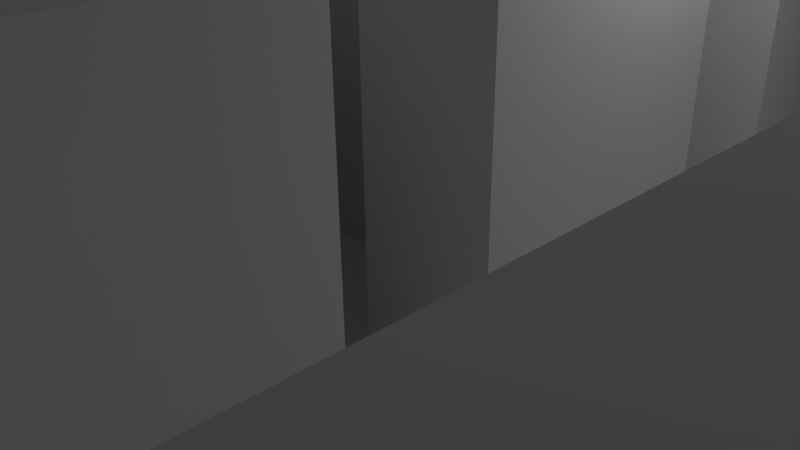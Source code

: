 # Source: mesh.blend  (saved by Blender 2.76.0; exported with 4.5.12 LTS)
import bpy
from mathutils import Matrix  # noqa: F401  (used for matrix-valued properties, if any)

bpy.ops.wm.read_factory_settings(use_empty=True)
scene = bpy.context.scene
scene.name = 'Scene'

# ---- collections
col_collection_1 = bpy.data.collections.new('Collection 1'); scene.collection.children.link(col_collection_1)

# ---- materials (node trees are filled in below, after node groups)
mat_ground = bpy.data.materials.new('ground')
mat_ground.alpha_threshold = 0.0
mat_ground.use_transparent_shadow = False
mat_ground.roughness = 0.5
mat_rooftop = bpy.data.materials.new('rooftop')
mat_rooftop.alpha_threshold = 0.0
mat_rooftop.use_transparent_shadow = False
mat_rooftop.roughness = 0.5
mat_wallhedge = bpy.data.materials.new('wallhedge')
mat_wallhedge.alpha_threshold = 0.0
mat_wallhedge.use_transparent_shadow = False
mat_wallhedge.roughness = 0.5

# ---- material node trees

# ---- world
world_world = bpy.data.worlds.new('World'); scene.world = world_world
world_world.color = (0.05088, 0.05088, 0.05088)
world_world.use_sun_shadow = False
world_world.sun_shadow_jitter_overblur = 0.0
world_world.cycles.sampling_method = 'MANUAL'
world_world.cycles.sample_map_resolution = 256

# ---- cameras
cam_camera = bpy.data.cameras.new('Camera')
cam_camera.clip_end = 100.0
cam_camera.lens = 35.0
cam_camera.sensor_width = 32.0
cam_camera.sensor_height = 18.0
cam_camera.ortho_scale = 7.314
cam_camera.dof.focus_distance = 0.0
cam_camera.dof.aperture_fstop = 128.0

# ---- lights
light_lamp = bpy.data.lights.new('Lamp', 'POINT')
light_lamp.transmission_factor = 0.0
light_lamp.cutoff_distance = 30.0
light_lamp.energy = 100.0
light_lamp.shadow_buffer_clip_start = 1.001
light_lamp.shadow_soft_size = 0.1
light_lamp.shadow_maximum_resolution = 0.006
light_lamp.use_absolute_resolution = True
light_lamp.cycles.use_multiple_importance_sampling = False

# ---- meshes
me_plane_003 = bpy.data.meshes.new('Plane.003')
me_plane_003.from_pydata([(0.0, -1.0, 0.0), (0.2, -1.0, 0.0), (-0.6, 1.0, 0.0), (-0.8, 1.0, 0.0), (-0.8, -0.8, 0.0), (-0.8, -0.6, 0.0), (-0.8, -0.4, 0.0), (-0.8, -0.2, 0.0), (-0.8, 0.0, 0.0), (-0.8, 0.2, 0.0), (-0.8, 0.4, 0.0), (-0.8, 0.6, 0.0), (-0.8, 0.8, 0.0), (-0.6, -0.8, 0.0), (-0.6, -0.6, 0.0), (-0.6, -0.4, 0.0), (-0.6, -0.2, 0.0), (-0.6, 0.0, 0.0), (-0.6, 0.2, 0.0), (-0.6, 0.4, 0.0), (-0.6, 0.6, 0.0), (-0.6, 0.8, 0.0), (-0.4, -0.8, 0.0), (-0.4, -0.6, 0.0), (-0.4, -0.4, 0.0), (-0.4, -0.2, 0.0), (-0.4, 0.0, 0.0), (-0.4, 0.2, 0.0), (-0.4, 0.4, 0.0), (-0.4, 0.6, 0.0), (-0.4, 0.8, 0.0), (-0.2, -0.8, 0.0), (-0.2, -0.6, 0.0), (-0.2, -0.4, 0.0), (-0.2, -0.2, 0.0), (-0.2, 0.0, 0.0), (-0.2, 0.2, 0.0), (-0.2, 0.4, 0.0), (-0.2, 0.6, 0.0), (-0.2, 0.8, 0.0), (0.0, -0.8, 0.0), (0.0, -0.6, 0.0), (0.0, -0.4, 0.0), (0.0, -0.2, 0.0), (0.0, 0.0, 0.0), (0.0, 0.2, 0.0), (0.0, 0.4, 0.0), (0.0, 0.6, 0.0), (0.0, 0.8, 0.0), (0.2, -0.8, 0.0), (0.2, -0.6, 0.0), (0.2, -0.4, 0.0), (0.2, -0.2, 0.0), (0.2, 0.0, 0.0), (0.2, 0.2, 0.0), (0.2, 0.4, 0.0), (0.2, 0.6, 0.0), (0.2, 0.8, 0.0), (0.4, -0.8, 0.0), (0.4, -0.6, 0.0), (0.4, -0.4, 0.0), (0.4, -0.2, 0.0), (0.4, 0.0, 0.0), (0.4, 0.2, 0.0), (0.4, 0.4, 0.0), (0.4, 0.6, 0.0), (0.4, 0.8, 0.0), (0.6, -0.8, 0.0), (0.6, -0.6, 0.0), (0.6, -0.4, 0.0), (0.6, -0.2, 0.0), (0.6, 0.0, 0.0), (0.6, 0.2, 0.0), (0.6, 0.4, 0.0), (0.6, 0.6, 0.0), (0.6, 0.8, 0.0), (0.8, -0.8, 0.0), (0.8, -0.6, 0.0), (0.8, -0.4, 0.0), (0.8, -0.2, 0.0), (0.8, 0.0, 0.0), (0.8, 0.2, 0.0), (0.8, 0.4, 0.0), (0.8, 0.6, 0.0), (0.8, 0.8, 0.0)], [], [(12, 21, 2, 3), (4, 13, 14, 5), (5, 14, 15, 6), (6, 15, 16, 7), (7, 16, 17, 8), (8, 17, 18, 9), (9, 18, 19, 10), (11, 20, 21, 12), (18, 27, 28, 19), (20, 29, 30, 21), (22, 31, 32, 23), (23, 32, 33, 24), (24, 33, 34, 25), (25, 34, 35, 26), (27, 36, 37, 28), (28, 37, 38, 29), (29, 38, 39, 30), (31, 40, 41, 32), (34, 43, 44, 35), (36, 45, 46, 37), (38, 47, 48, 39), (0, 1, 49, 40), (40, 49, 50, 41), (42, 51, 52, 43), (43, 52, 53, 44), (45, 54, 55, 46), (46, 55, 56, 47), (47, 56, 57, 48), (51, 60, 61, 52), (54, 63, 64, 55), (58, 67, 68, 59), (59, 68, 69, 60), (60, 69, 70, 61), (61, 70, 71, 62), (62, 71, 72, 63), (63, 72, 73, 64), (64, 73, 74, 65), (65, 74, 75, 66), (67, 76, 77, 68), (68, 77, 78, 69), (69, 78, 79, 70), (70, 79, 80, 71), (71, 80, 81, 72), (72, 81, 82, 73), (74, 83, 84, 75)])
_uv = me_plane_003.uv_layers.new(name='UVMap')
_uv.uv.foreach_set('vector', [1.28, 1.18, 1.28, 0.9853, 1.475, 0.9853, 1.475, 1.18, -0.2803, 1.18, -0.2803, 0.9853, -0.08525, 0.9853, -0.08525, 1.18, -0.08525, 1.18, -0.08525, 0.9853, 0.1098, 0.9853, 0.1098, 1.18, 0.1098, 1.18, 0.1098, 0.9853, 0.3049, 0.9853, 0.3049, 1.18, 0.3049, 1.18, 0.3049, 0.9853, 0.5, 0.9853, 0.5, 1.18, 0.5, 1.18, 0.5, 0.9853, 0.6951, 0.9853, 0.6951, 1.18, 0.6951, 1.18, 0.6951, 0.9853, 0.8902, 0.9853, 0.8902, 1.18, 1.085, 1.18, 1.085, 0.9853, 1.28, 0.9853, 1.28, 1.18, 0.6951, 0.9853, 0.6951, 0.7902, 0.8902, 0.7902, 0.8902, 0.9853, 1.085, 0.9853, 1.085, 0.7902, 1.28, 0.7902, 1.28, 0.9853, -0.2803, 0.7902, -0.2803, 0.5951, -0.08525, 0.5951, -0.08525, 0.7902, -0.08525, 0.7902, -0.08525, 0.5951, 0.1098, 0.5951, 0.1098, 0.7902, 0.1098, 0.7902, 0.1098, 0.5951, 0.3049, 0.5951, 0.3049, 0.7902, 0.3049, 0.7902, 0.3049, 0.5951, 0.5, 0.5951, 0.5, 0.7902, 0.6951, 0.7902, 0.6951, 0.5951, 0.8902, 0.5951, 0.8902, 0.7902, 0.8902, 0.7902, 0.8902, 0.5951, 1.085, 0.5951, 1.085, 0.7902, 1.085, 0.7902, 1.085, 0.5951, 1.28, 0.5951, 1.28, 0.7902, -0.2803, 0.5951, -0.2803, 0.4, -0.08525, 0.4, -0.08525, 0.5951, 0.3049, 0.5951, 0.3049, 0.4, 0.5, 0.4, 0.5, 0.5951, 0.6951, 0.5951, 0.6951, 0.4, 0.8902, 0.4, 0.8902, 0.5951, 1.085, 0.5951, 1.085, 0.4, 1.28, 0.4, 1.28, 0.5951, -0.4754, 0.4, -0.4754, 0.2049, -0.2803, 0.2049, -0.2803, 0.4, -0.2803, 0.4, -0.2803, 0.2049, -0.08525, 0.2049, -0.08525, 0.4, 0.1098, 0.4, 0.1098, 0.2049, 0.3049, 0.2049, 0.3049, 0.4, 0.3049, 0.4, 0.3049, 0.2049, 0.5, 0.2049, 0.5, 0.4, 0.6951, 0.4, 0.6951, 0.2049, 0.8902, 0.2049, 0.8902, 0.4, 0.8902, 0.4, 0.8902, 0.2049, 1.085, 0.2049, 1.085, 0.4, 1.085, 0.4, 1.085, 0.2049, 1.28, 0.2049, 1.28, 0.4, 0.1098, 0.2049, 0.1098, 0.009854, 0.3049, 0.009854, 0.3049, 0.2049, 0.6951, 0.2049, 0.6951, 0.009854, 0.8902, 0.009854, 0.8902, 0.2049, -0.2803, 0.009854, -0.2803, -0.1852, -0.08525, -0.1852, -0.08525, 0.009854, -0.08525, 0.009854, -0.08525, -0.1852, 0.1098, -0.1852, 0.1098, 0.009854, 0.1098, 0.009854, 0.1098, -0.1852, 0.3049, -0.1852, 0.3049, 0.009854, 0.3049, 0.009854, 0.3049, -0.1852, 0.5, -0.1852, 0.5, 0.009854, 0.5, 0.009854, 0.5, -0.1852, 0.6951, -0.1852, 0.6951, 0.009854, 0.6951, 0.009854, 0.6951, -0.1852, 0.8902, -0.1852, 0.8902, 0.009854, 0.8902, 0.009854, 0.8902, -0.1852, 1.085, -0.1852, 1.085, 0.009854, 1.085, 0.009854, 1.085, -0.1852, 1.28, -0.1852, 1.28, 0.009854, -0.2803, -0.1852, -0.2803, -0.3803, -0.08525, -0.3803, -0.08525, -0.1852, -0.08525, -0.1852, -0.08525, -0.3803, 0.1098, -0.3803, 0.1098, -0.1852, 0.1098, -0.1852, 0.1098, -0.3803, 0.3049, -0.3803, 0.3049, -0.1852, 0.3049, -0.1852, 0.3049, -0.3803, 0.5, -0.3803, 0.5, -0.1852, 0.5, -0.1852, 0.5, -0.3803, 0.6951, -0.3803, 0.6951, -0.1852, 0.6951, -0.1852, 0.6951, -0.3803, 0.8902, -0.3803, 0.8902, -0.1852, 1.085, -0.1852, 1.085, -0.3803, 1.28, -0.3803, 1.28, -0.1852])
me_plane_003.materials.append(mat_ground)
me_plane_003.use_remesh_preserve_volume = False
me_plane_003.use_remesh_preserve_attributes = False
me_plane_003.use_mirror_vertex_groups = False
me_plane_003.update()
me_plane_002 = bpy.data.meshes.new('Plane.002')
me_plane_002.from_pydata([(-1.0, -0.8, 0.5501), (-1.0, -1.0, 0.5501), (0.8, -1.0, 0.5501), (1.0, -1.0, 0.5501), (1.0, 0.8, 0.5501), (1.0, 1.0, 0.5501), (-0.8, 1.0, 0.5501), (-1.0, 1.0, 0.5501), (-1.0, 0.8, 0.5501), (-1.0, 0.6, 0.5501), (-1.0, 0.4, 0.5501), (-1.0, 0.2, 0.5501), (-1.0, 0.0, 0.5501), (-1.0, -0.2, 0.5501), (-1.0, -0.4, 0.5501), (-1.0, -0.6, 0.5501), (-0.8, -1.0, 0.5501), (-0.6, -1.0, 0.5501), (-0.4, -1.0, 0.5501), (-0.2, -1.0, 0.5501), (0.0, -1.0, 0.5501), (0.2, -1.0, 0.5501), (0.4, -1.0, 0.5501), (0.6, -1.0, 0.5501), (1.0, -0.8, 0.5501), (1.0, -0.6, 0.5501), (1.0, -0.4, 0.5501), (1.0, -0.2, 0.5501), (1.0, 0.0, 0.5501), (1.0, 0.2, 0.5501), (1.0, 0.4, 0.5501), (1.0, 0.6, 0.5501), (0.8, 1.0, 0.5501), (0.6, 1.0, 0.5501), (0.4, 1.0, 0.5501), (0.2, 1.0, 0.5501), (0.0, 1.0, 0.5501), (-0.2, 1.0, 0.5501), (-0.4, 1.0, 0.5501), (-0.6, 1.0, 0.5501), (-0.8, 0.8, 0.5501), (-0.8, -0.8, 0.5501), (-0.8, -0.6, 0.5501), (-0.8, -0.4, 0.5501), (-0.8, -0.2, 0.5501), (-0.8, 0.0, 0.5501), (-0.8, 0.2, 0.5501), (-0.8, 0.4, 0.5501), (-0.8, 0.6, 0.5501), (-0.6, 0.8, 0.5501), (-0.6, -0.8, 0.5501), (-0.6, -0.6, 0.5501), (-0.6, -0.4, 0.5501), (-0.6, -0.2, 0.5501), (-0.6, 0.0, 0.5501), (-0.6, 0.2, 0.5501), (-0.6, 0.4, 0.5501), (-0.6, 0.6, 0.5501), (-0.4, 0.8, 0.5501), (-0.4, -0.8, 0.5501), (-0.4, -0.6, 0.5501), (-0.4, -0.4, 0.5501), (-0.4, -0.2, 0.5501), (-0.4, 0.0, 0.5501), (-0.4, 0.2, 0.5501), (-0.4, 0.4, 0.5501), (-0.4, 0.6, 0.5501), (-0.2, 0.8, 0.5501), (-0.2, -0.8, 0.5501), (-0.2, -0.6, 0.5501), (-0.2, -0.4, 0.5501), (-0.2, -0.2, 0.5501), (-0.2, 0.0, 0.5501), (-0.2, 0.2, 0.5501), (-0.2, 0.4, 0.5501), (-0.2, 0.6, 0.5501), (0.0, 0.8, 0.5501), (0.0, -0.8, 0.5501), (0.0, -0.6, 0.5501), (0.0, -0.4, 0.5501), (0.0, -0.2, 0.5501), (0.0, 0.0, 0.5501), (0.0, 0.2, 0.5501), (0.0, 0.4, 0.5501), (0.0, 0.6, 0.5501), (0.2, 0.8, 0.5501), (0.2, -0.8, 0.5501), (0.2, -0.6, 0.5501), (0.2, -0.4, 0.5501), (0.2, -0.2, 0.5501), (0.2, 0.0, 0.5501), (0.2, 0.2, 0.5501), (0.2, 0.4, 0.5501), (0.2, 0.6, 0.5501), (0.4, 0.8, 0.5501), (0.4, -0.8, 0.5501), (0.4, -0.6, 0.5501), (0.4, -0.4, 0.5501), (0.4, -0.2, 0.5501), (0.4, 0.0, 0.5501), (0.4, 0.2, 0.5501), (0.4, 0.4, 0.5501), (0.4, 0.6, 0.5501), (0.6, 0.8, 0.5501), (0.6, -0.8, 0.5501), (0.6, 0.4, 0.5501), (0.6, 0.6, 0.5501), (0.8, 0.8, 0.5501), (0.8, -0.8, 0.5501), (0.8, -0.6, 0.5501), (0.8, -0.4, 0.5501), (0.8, -0.2, 0.5501), (0.8, 0.0, 0.5501), (0.8, 0.2, 0.5501), (0.8, 0.4, 0.5501), (0.8, 0.6, 0.5501)], [], [(107, 4, 5, 32), (8, 40, 6, 7), (49, 58, 38, 39), (58, 67, 37, 38), (67, 76, 36, 37), (76, 85, 35, 36), (85, 94, 34, 35), (94, 103, 33, 34), (103, 107, 32, 33), (1, 16, 41, 0), (0, 41, 42, 15), (15, 42, 43, 14), (14, 43, 44, 13), (13, 44, 45, 12), (12, 45, 46, 11), (11, 46, 47, 10), (10, 47, 48, 9), (9, 48, 40, 8), (16, 17, 50, 41), (47, 56, 57, 48), (17, 18, 59, 50), (50, 59, 60, 51), (51, 60, 61, 52), (52, 61, 62, 53), (53, 62, 63, 54), (54, 63, 64, 55), (56, 65, 66, 57), (18, 19, 68, 59), (63, 72, 73, 64), (19, 20, 77, 68), (69, 78, 79, 70), (70, 79, 80, 71), (72, 81, 82, 73), (74, 83, 84, 75), (78, 87, 88, 79), (81, 90, 91, 82), (21, 22, 95, 86), (86, 95, 96, 87), (87, 96, 97, 88), (89, 98, 99, 90), (90, 99, 100, 91), (92, 101, 102, 93), (93, 102, 94, 85), (22, 23, 104, 95), (23, 2, 108, 104), (105, 114, 115, 106), (2, 3, 24, 108), (108, 24, 25, 109), (109, 25, 26, 110), (110, 26, 27, 111), (111, 27, 28, 112), (112, 28, 29, 113), (113, 29, 30, 114), (114, 30, 31, 115), (115, 31, 4, 107)])
_uv = me_plane_002.uv_layers.new(name='UVMap')
_uv.uv.foreach_set('vector', [0.3238, -0.4933, 0.3238, -0.758, 0.4996, -0.758, 0.4996, -0.4933, 2.082, 1.095, 2.082, 0.8304, 2.258, 0.8305, 2.258, 1.095, 0.3238, 1.359, 0.3238, 1.095, 0.4996, 1.095, 0.4996, 1.359, 0.3238, 1.095, 0.3238, 0.83, 0.4996, 0.83, 0.4996, 1.095, 0.3238, 0.83, 0.3238, 0.5653, 0.4996, 0.5653, 0.4996, 0.83, 0.3238, 0.5653, 0.3238, 0.3007, 0.4996, 0.3007, 0.4996, 0.5653, 0.3238, 0.3007, 0.3238, 0.03601, 0.4996, 0.03601, 0.4996, 0.3007, 0.3238, 0.03601, 0.3238, -0.2287, 0.4996, -0.2287, 0.4996, 0.03601, 0.3238, -0.2287, 0.3238, -0.4933, 0.4996, -0.4933, 0.4996, -0.2287, 0.5004, 1.094, 0.5004, 0.8296, 0.6762, 0.8297, 0.6761, 1.094, 0.6761, 1.094, 0.6762, 0.8297, 0.8519, 0.8298, 0.8519, 1.094, 0.8519, 1.094, 0.8519, 0.8298, 1.028, 0.8299, 1.028, 1.095, 1.028, 1.095, 1.028, 0.8299, 1.203, 0.83, 1.203, 1.095, 1.203, 1.095, 1.203, 0.83, 1.379, 0.8301, 1.379, 1.095, 1.379, 1.095, 1.379, 0.8301, 1.555, 0.8302, 1.555, 1.095, 1.555, 1.095, 1.555, 0.8302, 1.731, 0.8303, 1.731, 1.095, 1.731, 1.095, 1.731, 0.8303, 1.906, 0.8304, 1.906, 1.095, 1.906, 1.095, 1.906, 0.8304, 2.082, 0.8304, 2.082, 1.095, 0.5004, 0.8296, 0.5005, 0.565, 0.6762, 0.5651, 0.6762, 0.8297, 1.731, 0.8303, 1.731, 0.5656, 1.907, 0.5657, 1.906, 0.8304, 0.5005, 0.565, 0.5005, 0.3003, 0.6763, 0.3004, 0.6762, 0.5651, 0.6762, 0.5651, 0.6763, 0.3004, 0.8521, 0.3005, 0.852, 0.5651, 0.852, 0.5651, 0.8521, 0.3005, 1.028, 0.3006, 1.028, 0.5652, 1.028, 0.5652, 1.028, 0.3006, 1.204, 0.3007, 1.203, 0.5653, 1.203, 0.5653, 1.204, 0.3007, 1.379, 0.3008, 1.379, 0.5654, 1.379, 0.5654, 1.379, 0.3008, 1.555, 0.3009, 1.555, 0.5655, 1.731, 0.5656, 1.731, 0.3009, 1.907, 0.301, 1.907, 0.5657, 0.5005, 0.3003, 0.5006, 0.03564, 0.6764, 0.03573, 0.6763, 0.3004, 1.379, 0.3008, 1.379, 0.0361, 1.555, 0.03619, 1.555, 0.3009, 0.5006, 0.03564, 0.5007, -0.229, 0.6764, -0.2289, 0.6764, 0.03573, -0.9064, 0.83, -0.9064, 0.5653, -0.7307, 0.5653, -0.7307, 0.83, -0.7307, 0.83, -0.7307, 0.5653, -0.5549, 0.5653, -0.5549, 0.83, 1.379, 0.0361, 1.379, -0.2286, 1.555, -0.2285, 1.555, 0.03619, 0.5004, 1.096, 0.6761, 1.096, 0.6761, 1.361, 0.5004, 1.361, -0.9064, 0.5653, -0.9064, 0.3007, -0.7307, 0.3007, -0.7307, 0.5653, 1.379, -0.2286, 1.379, -0.4932, 1.555, -0.4931, 1.555, -0.2285, -1.258, 0.3007, -1.258, 0.03601, -1.082, 0.03601, -1.082, 0.3007, -1.082, 0.3007, -1.082, 0.03601, -0.9064, 0.03601, -0.9064, 0.3007, -0.9064, 0.3007, -0.9064, 0.03601, -0.7307, 0.03601, -0.7307, 0.3007, 1.204, -0.4933, 1.204, -0.758, 1.38, -0.7579, 1.379, -0.4932, 1.379, -0.4932, 1.38, -0.7579, 1.555, -0.7578, 1.555, -0.4931, -0.02768, 0.3007, -0.02768, 0.03601, 0.1481, 0.03601, 0.1481, 0.3007, 0.1481, 0.3007, 0.1481, 0.03601, 0.3238, 0.03601, 0.3238, 0.3007, -1.258, 0.03601, -1.258, -0.2287, -1.082, -0.2287, -1.082, 0.03601, -1.258, -0.2287, -1.258, -0.4933, -1.082, -0.4933, -1.082, -0.2287, -0.02768, -0.2287, -0.02768, -0.4933, 0.1481, -0.4933, 0.1481, -0.2287, -1.258, -0.4933, -1.258, -0.758, -1.082, -0.758, -1.082, -0.4933, -1.082, -0.4933, -1.082, -0.758, -0.9064, -0.758, -0.9064, -0.4933, -0.9064, -0.4933, -0.9064, -0.758, -0.7307, -0.758, -0.7307, -0.4933, -0.7307, -0.4933, -0.7307, -0.758, -0.5549, -0.758, -0.5549, -0.4933, -0.5549, -0.4933, -0.5549, -0.758, -0.3792, -0.758, -0.3792, -0.4933, -0.3792, -0.4933, -0.3792, -0.758, -0.2034, -0.758, -0.2034, -0.4933, -0.2034, -0.4933, -0.2034, -0.758, -0.02768, -0.758, -0.02768, -0.4933, -0.02768, -0.4933, -0.02768, -0.758, 0.1481, -0.758, 0.1481, -0.4933, 0.1481, -0.4933, 0.1481, -0.758, 0.3238, -0.758, 0.3238, -0.4933])
me_plane_002.materials.append(mat_rooftop)
me_plane_002.use_remesh_preserve_volume = False
me_plane_002.use_remesh_preserve_attributes = False
me_plane_002.use_mirror_vertex_groups = False
me_plane_002.update()
me_plane_001 = bpy.data.meshes.new('Plane.001')
me_plane_001.from_pydata([(-1.0, -1.0, 0.0), (1.0, -1.0, 0.0), (-1.0, 1.0, 0.0), (1.0, 1.0, 0.0), (-1.0, 0.8, 0.0), (-1.0, 0.6, 0.0), (-1.0, 0.4, 0.0), (-1.0, 0.2, 0.0), (-1.0, 0.0, 0.0), (-1.0, -0.2, 0.0), (-1.0, -0.4, 0.0), (-1.0, -0.6, 0.0), (-1.0, -0.8, 0.0), (-0.8, -1.0, 0.0), (-0.6, -1.0, 0.0), (-0.4, -1.0, 0.0), (-0.2, -1.0, 0.0), (0.0, -1.0, 0.0), (0.2, -1.0, 0.0), (0.4, -1.0, 0.0), (0.6, -1.0, 0.0), (0.8, -1.0, 0.0), (1.0, -0.8, 0.0), (1.0, -0.6, 0.0), (1.0, -0.4, 0.0), (1.0, -0.2, 0.0), (1.0, 0.0, 0.0), (1.0, 0.2, 0.0), (1.0, 0.4, 0.0), (1.0, 0.6, 0.0), (1.0, 0.8, 0.0), (0.8, 1.0, 0.0), (0.6, 1.0, 0.0), (0.4, 1.0, 0.0), (0.2, 1.0, 0.0), (0.0, 1.0, 0.0), (-0.2, 1.0, 0.0), (-0.4, 1.0, 0.0), (-0.6, 1.0, 0.0), (-0.8, 1.0, 0.0), (-0.8, -0.8, 0.0), (-0.8, -0.6, 0.0), (-0.8, -0.4, 0.0), (-0.8, -0.2, 0.0), (-0.8, 0.0, 0.0), (-0.8, 0.2, 0.0), (-0.8, 0.4, 0.0), (-0.8, 0.6, 0.0), (-0.8, 0.8, 0.0), (-0.6, -0.8, 0.0), (-0.6, -0.6, 0.0), (-0.6, -0.4, 0.0), (-0.6, -0.2, 0.0), (-0.6, 0.0, 0.0), (-0.6, 0.2, 0.0), (-0.6, 0.4, 0.0), (-0.6, 0.6, 0.0), (-0.6, 0.8, 0.0), (-0.4, -0.8, 0.0), (-0.4, -0.6, 0.0), (-0.4, -0.4, 0.0), (-0.4, -0.2, 0.0), (-0.4, 0.0, 0.0), (-0.4, 0.2, 0.0), (-0.4, 0.4, 0.0), (-0.4, 0.6, 0.0), (-0.4, 0.8, 0.0), (-0.2, -0.8, 0.0), (-0.2, -0.6, 0.0), (-0.2, -0.4, 0.0), (-0.2, -0.2, 0.0), (-0.2, 0.0, 0.0), (-0.2, 0.2, 0.0), (-0.2, 0.4, 0.0), (-0.2, 0.6, 0.0), (-0.2, 0.8, 0.0), (0.0, -0.8, 0.0), (0.0, -0.6, 0.0), (0.0, -0.4, 0.0), (0.0, -0.2, 0.0), (0.0, 0.0, 0.0), (0.0, 0.2, 0.0), (0.0, 0.4, 0.0), (0.0, 0.6, 0.0), (0.0, 0.8, 0.0), (0.2, -0.8, 0.0), (0.2, -0.6, 0.0), (0.2, -0.4, 0.0), (0.2, -0.2, 0.0), (0.2, 0.0, 0.0), (0.2, 0.2, 0.0), (0.2, 0.4, 0.0), (0.2, 0.6, 0.0), (0.2, 0.8, 0.0), (0.4, -0.8, 0.0), (0.4, -0.6, 0.0), (0.4, -0.4, 0.0), (0.4, -0.2, 0.0), (0.4, 0.0, 0.0), (0.4, 0.2, 0.0), (0.4, 0.4, 0.0), (0.4, 0.6, 0.0), (0.4, 0.8, 0.0), (0.6, -0.8, 0.0), (0.6, 0.4, 0.0), (0.6, 0.6, 0.0), (0.6, 0.8, 0.0), (0.8, -0.8, 0.0), (0.8, -0.6, 0.0), (0.8, -0.4, 0.0), (0.8, -0.2, 0.0), (0.8, 0.0, 0.0), (0.8, 0.2, 0.0), (0.8, 0.4, 0.0), (0.8, 0.6, 0.0), (0.8, 0.8, 0.0), (-1.0, -0.8, 0.0), (-1.0, -1.0, 0.0), (0.8, -1.0, 0.0), (1.0, -1.0, 0.0), (1.0, 0.8, 0.0), (1.0, 1.0, 0.0), (-0.8, 1.0, 0.0), (-1.0, 1.0, 0.0), (-1.0, 0.8, 0.0), (-1.0, 0.6, 0.0), (-1.0, 0.4, 0.0), (-1.0, 0.2, 0.0), (-1.0, 0.0, 0.0), (-1.0, -0.2, 0.0), (-1.0, -0.4, 0.0), (-1.0, -0.6, 0.0), (-0.8, -1.0, 0.0), (-0.6, -1.0, 0.0), (-0.4, -1.0, 0.0), (-0.2, -1.0, 0.0), (0.0, -1.0, 0.0), (0.2, -1.0, 0.0), (0.4, -1.0, 0.0), (0.6, -1.0, 0.0), (1.0, -0.8, 0.0), (1.0, -0.6, 0.0), (1.0, -0.4, 0.0), (1.0, -0.2, 0.0), (1.0, 0.0, 0.0), (1.0, 0.2, 0.0), (1.0, 0.4, 0.0), (1.0, 0.6, 0.0), (0.8, 1.0, 0.0), (0.6, 1.0, 0.0), (0.4, 1.0, 0.0), (0.2, 1.0, 0.0), (0.0, 1.0, 0.0), (-0.2, 1.0, 0.0), (-0.4, 1.0, 0.0), (-0.6, 1.0, 0.0), (-0.8, 0.8, 0.0), (-0.8, -0.8, 0.0), (-0.8, -0.6, 0.0), (-0.8, -0.4, 0.0), (-0.8, -0.2, 0.0), (-0.8, 0.0, 0.0), (-0.8, 0.2, 0.0), (-0.8, 0.4, 0.0), (-0.8, 0.6, 0.0), (-0.6, 0.8, 0.0), (-0.6, -0.8, 0.0), (-0.6, -0.6, 0.0), (-0.6, -0.4, 0.0), (-0.6, -0.2, 0.0), (-0.6, 0.0, 0.0), (-0.6, 0.2, 0.0), (-0.6, 0.4, 0.0), (-0.6, 0.6, 0.0), (-0.4, 0.8, 0.0), (-0.4, -0.8, 0.0), (-0.4, -0.6, 0.0), (-0.4, -0.4, 0.0), (-0.4, -0.2, 0.0), (-0.4, 0.0, 0.0), (-0.4, 0.2, 0.0), (-0.4, 0.4, 0.0), (-0.4, 0.6, 0.0), (-0.2, 0.8, 0.0), (-0.2, -0.8, 0.0), (-0.2, -0.6, 0.0), (-0.2, -0.4, 0.0), (-0.2, -0.2, 0.0), (-0.2, 0.0, 0.0), (-0.2, 0.2, 0.0), (-0.2, 0.4, 0.0), (-0.2, 0.6, 0.0), (0.0, 0.8, 0.0), (0.0, -0.8, 0.0), (0.0, -0.6, 0.0), (0.0, -0.4, 0.0), (0.0, -0.2, 0.0), (0.0, 0.0, 0.0), (0.0, 0.2, 0.0), (0.0, 0.4, 0.0), (0.0, 0.6, 0.0), (0.2, 0.8, 0.0), (0.2, -0.8, 0.0), (0.2, -0.6, 0.0), (0.2, -0.4, 0.0), (0.2, -0.2, 0.0), (0.2, 0.0, 0.0), (0.2, 0.2, 0.0), (0.2, 0.4, 0.0), (0.2, 0.6, 0.0), (0.4, 0.8, 0.0), (0.4, -0.8, 0.0), (0.4, -0.6, 0.0), (0.4, -0.4, 0.0), (0.4, -0.2, 0.0), (0.4, 0.0, 0.0), (0.4, 0.2, 0.0), (0.4, 0.4, 0.0), (0.4, 0.6, 0.0), (0.6, 0.8, 0.0), (0.6, -0.8, 0.0), (0.6, 0.4, 0.0), (0.6, 0.6, 0.0), (0.8, 0.8, 0.0), (0.8, -0.8, 0.0), (0.8, -0.6, 0.0), (0.8, -0.4, 0.0), (0.8, -0.2, 0.0), (0.8, 0.0, 0.0), (0.8, 0.2, 0.0), (0.8, 0.4, 0.0), (0.8, 0.6, 0.0), (-1.0, -0.8, 0.5501), (-1.0, -1.0, 0.5501), (0.8, -1.0, 0.5501), (1.0, -1.0, 0.5501), (1.0, 0.8, 0.5501), (1.0, 1.0, 0.5501), (-0.8, 1.0, 0.5501), (-1.0, 1.0, 0.5501), (-1.0, 0.8, 0.5501), (-1.0, 0.6, 0.5501), (-1.0, 0.4, 0.5501), (-1.0, 0.2, 0.5501), (-1.0, 0.0, 0.5501), (-1.0, -0.2, 0.5501), (-1.0, -0.4, 0.5501), (-1.0, -0.6, 0.5501), (-0.8, -1.0, 0.5501), (-0.6, -1.0, 0.5501), (-0.4, -1.0, 0.5501), (-0.2, -1.0, 0.5501), (0.0, -1.0, 0.5501), (0.2, -1.0, 0.5501), (0.4, -1.0, 0.5501), (0.6, -1.0, 0.5501), (1.0, -0.8, 0.5501), (1.0, -0.6, 0.5501), (1.0, -0.4, 0.5501), (1.0, -0.2, 0.5501), (1.0, 0.0, 0.5501), (1.0, 0.2, 0.5501), (1.0, 0.4, 0.5501), (1.0, 0.6, 0.5501), (0.8, 1.0, 0.5501), (0.6, 1.0, 0.5501), (0.4, 1.0, 0.5501), (0.2, 1.0, 0.5501), (0.0, 1.0, 0.5501), (-0.2, 1.0, 0.5501), (-0.4, 1.0, 0.5501), (-0.6, 1.0, 0.5501), (-0.8, 0.8, 0.5501), (-0.8, -0.8, 0.5501), (-0.8, -0.6, 0.5501), (-0.8, -0.4, 0.5501), (-0.8, -0.2, 0.5501), (-0.8, 0.0, 0.5501), (-0.8, 0.2, 0.5501), (-0.8, 0.4, 0.5501), (-0.8, 0.6, 0.5501), (-0.6, 0.8, 0.5501), (-0.6, -0.8, 0.5501), (-0.6, -0.6, 0.5501), (-0.6, -0.4, 0.5501), (-0.6, -0.2, 0.5501), (-0.6, 0.0, 0.5501), (-0.6, 0.2, 0.5501), (-0.6, 0.4, 0.5501), (-0.6, 0.6, 0.5501), (-0.4, 0.8, 0.5501), (-0.4, -0.8, 0.5501), (-0.4, -0.6, 0.5501), (-0.4, -0.4, 0.5501), (-0.4, -0.2, 0.5501), (-0.4, 0.0, 0.5501), (-0.4, 0.2, 0.5501), (-0.4, 0.4, 0.5501), (-0.4, 0.6, 0.5501), (-0.2, 0.8, 0.5501), (-0.2, -0.8, 0.5501), (-0.2, -0.6, 0.5501), (-0.2, -0.4, 0.5501), (-0.2, -0.2, 0.5501), (-0.2, 0.0, 0.5501), (-0.2, 0.2, 0.5501), (-0.2, 0.4, 0.5501), (-0.2, 0.6, 0.5501), (0.0, 0.8, 0.5501), (0.0, -0.8, 0.5501), (0.0, -0.6, 0.5501), (0.0, -0.4, 0.5501), (0.0, -0.2, 0.5501), (0.0, 0.0, 0.5501), (0.0, 0.2, 0.5501), (0.0, 0.4, 0.5501), (0.0, 0.6, 0.5501), (0.2, 0.8, 0.5501), (0.2, -0.8, 0.5501), (0.2, -0.6, 0.5501), (0.2, -0.4, 0.5501), (0.2, -0.2, 0.5501), (0.2, 0.0, 0.5501), (0.2, 0.2, 0.5501), (0.2, 0.4, 0.5501), (0.2, 0.6, 0.5501), (0.4, 0.8, 0.5501), (0.4, -0.8, 0.5501), (0.4, -0.6, 0.5501), (0.4, -0.4, 0.5501), (0.4, -0.2, 0.5501), (0.4, 0.0, 0.5501), (0.4, 0.2, 0.5501), (0.4, 0.4, 0.5501), (0.4, 0.6, 0.5501), (0.6, 0.8, 0.5501), (0.6, -0.8, 0.5501), (0.6, 0.4, 0.5501), (0.6, 0.6, 0.5501), (0.8, 0.8, 0.5501), (0.8, -0.8, 0.5501), (0.8, -0.6, 0.5501), (0.8, -0.4, 0.5501), (0.8, -0.2, 0.5501), (0.8, 0.0, 0.5501), (0.8, 0.2, 0.5501), (0.8, 0.4, 0.5501), (0.8, 0.6, 0.5501)], [], [(28, 29, 147, 146), (84, 93, 201, 192), (27, 28, 146, 145), (26, 27, 145, 144), (74, 73, 190, 191), (115, 114, 231, 223), (25, 26, 144, 143), (90, 81, 198, 207), (24, 25, 143, 142), (80, 89, 206, 197), (113, 112, 229, 230), (23, 24, 142, 141), (112, 111, 228, 229), (22, 23, 141, 140), (87, 78, 195, 204), (70, 69, 186, 187), (111, 110, 227, 228), (1, 22, 140, 119), (77, 86, 203, 194), (69, 68, 185, 186), (110, 109, 226, 227), (20, 21, 118, 139), (109, 108, 225, 226), (19, 20, 139, 138), (75, 84, 192, 183), (108, 107, 224, 225), (18, 19, 138, 137), (83, 74, 191, 200), (73, 82, 199, 190), (16, 17, 136, 135), (81, 72, 189, 198), (64, 65, 182, 181), (15, 16, 135, 134), (71, 80, 197, 188), (105, 104, 221, 222), (14, 15, 134, 133), (79, 70, 187, 196), (13, 14, 133, 132), (61, 62, 179, 178), (0, 13, 132, 117), (68, 77, 194, 185), (60, 61, 178, 177), (11, 12, 116, 131), (76, 67, 184, 193), (59, 60, 177, 176), (10, 11, 131, 130), (66, 75, 183, 174), (58, 59, 176, 175), (9, 10, 130, 129), (8, 9, 129, 128), (7, 8, 128, 127), (72, 63, 180, 189), (6, 7, 127, 126), (62, 71, 188, 179), (101, 102, 210, 218), (191, 190, 306, 307), (135, 136, 252, 251), (134, 135, 251, 250), (187, 186, 302, 303), (133, 134, 250, 249), (186, 185, 301, 302), (132, 133, 249, 248), (173, 164, 280, 289), (117, 132, 248, 233), (163, 172, 288, 279), (131, 116, 232, 247), (181, 182, 298, 297), (166, 157, 273, 282), (130, 131, 247, 246), (129, 130, 246, 245), (178, 179, 295, 294), (128, 129, 245, 244), (177, 178, 294, 293), (127, 128, 244, 243), (176, 177, 293, 292), (126, 127, 243, 242), (175, 176, 292, 291), (125, 126, 242, 241), (124, 125, 241, 240), (123, 124, 240, 239), (219, 223, 339, 335), (122, 123, 239, 238), (231, 222, 338, 347), (171, 170, 286, 287), (120, 121, 237, 236), (221, 230, 346, 337), (170, 169, 285, 286), (223, 231, 347, 339), (118, 119, 235, 234), (224, 220, 336, 340), (169, 168, 284, 285), (116, 117, 233, 232), (210, 219, 335, 326), (168, 167, 283, 284), (230, 229, 345, 346), (220, 211, 327, 336), (167, 166, 282, 283), (229, 228, 344, 345), (228, 227, 343, 344), (155, 165, 281, 271), (227, 226, 342, 343), (208, 217, 333, 324), (164, 156, 272, 280), (226, 225, 341, 342), (216, 207, 323, 332), (225, 224, 340, 341), (162, 163, 279, 278), (205, 214, 330, 321), (161, 162, 278, 277), (213, 204, 320, 329), (17, 76, 193, 136), (29, 30, 120, 147), (3, 31, 148, 121), (96, 87, 204, 213), (31, 32, 149, 148), (78, 79, 196, 195), (88, 97, 214, 205), (32, 33, 150, 149), (33, 34, 151, 150), (99, 90, 207, 216), (34, 35, 152, 151), (91, 100, 217, 208), (35, 36, 153, 152), (49, 40, 157, 166), (82, 83, 200, 199), (36, 37, 154, 153), (37, 38, 155, 154), (103, 94, 211, 220), (85, 18, 137, 202), (48, 39, 122, 156), (86, 85, 202, 203), (40, 41, 158, 157), (46, 55, 172, 163), (41, 42, 159, 158), (56, 47, 164, 173), (89, 88, 205, 206), (42, 43, 160, 159), (43, 44, 161, 160), (44, 45, 162, 161), (92, 91, 208, 209), (102, 106, 219, 210), (45, 46, 163, 162), (93, 92, 209, 201), (107, 103, 220, 224), (47, 48, 156, 164), (38, 57, 165, 155), (63, 54, 171, 180), (94, 95, 212, 211), (55, 64, 181, 172), (12, 0, 117, 116), (95, 96, 213, 212), (50, 49, 166, 167), (65, 56, 173, 182), (21, 1, 119, 118), (51, 50, 167, 168), (57, 66, 174, 165), (30, 3, 121, 120), (97, 98, 215, 214), (104, 113, 230, 221), (52, 51, 168, 169), (67, 58, 175, 184), (39, 2, 123, 122), (98, 99, 216, 215), (114, 105, 222, 231), (53, 52, 169, 170), (2, 4, 124, 123), (106, 115, 223, 219), (54, 53, 170, 171), (4, 5, 125, 124), (100, 101, 218, 217), (5, 6, 126, 125), (137, 138, 254, 253), (138, 139, 255, 254), (180, 171, 287, 296), (136, 193, 309, 252), (139, 118, 234, 255), (172, 181, 297, 288), (119, 140, 256, 235), (182, 173, 289, 298), (195, 196, 312, 311), (140, 141, 257, 256), (165, 174, 290, 281), (141, 142, 258, 257), (184, 175, 291, 300), (199, 200, 316, 315), (142, 143, 259, 258), (179, 188, 304, 295), (143, 144, 260, 259), (189, 180, 296, 305), (202, 137, 253, 318), (144, 145, 261, 260), (174, 183, 299, 290), (203, 202, 318, 319), (145, 146, 262, 261), (193, 184, 300, 309), (146, 147, 263, 262), (185, 194, 310, 301), (206, 205, 321, 322), (147, 120, 236, 263), (121, 148, 264, 237), (196, 187, 303, 312), (209, 208, 324, 325), (148, 149, 265, 264), (188, 197, 313, 304), (201, 209, 325, 317), (149, 150, 266, 265), (198, 189, 305, 314), (150, 151, 267, 266), (190, 199, 315, 306), (151, 152, 268, 267), (200, 191, 307, 316), (211, 212, 328, 327), (152, 153, 269, 268), (183, 192, 308, 299), (212, 213, 329, 328), (153, 154, 270, 269), (194, 203, 319, 310), (214, 215, 331, 330), (154, 155, 271, 270), (204, 195, 311, 320), (215, 216, 332, 331), (156, 122, 238, 272), (197, 206, 322, 313), (217, 218, 334, 333), (207, 198, 314, 323), (218, 210, 326, 334), (157, 158, 274, 273), (192, 201, 317, 308), (158, 159, 275, 274), (159, 160, 276, 275), (222, 221, 337, 338), (160, 161, 277, 276)])
_uv = me_plane_001.uv_layers.new(name='UVMap')
_uv.uv.foreach_set('vector', [0.3171, 1.469, 0.5042, 1.439, 0.5046, 1.443, 0.3174, 1.473, 2.639, 2.738, 2.488, 3.004, 2.485, 3.0, 2.635, 2.735, 0.1329, 1.493, 0.3171, 1.469, 0.3174, 1.473, 0.1332, 1.497, -0.04967, 1.512, 0.1329, 1.493, 0.1332, 1.497, -0.04942, 1.516, 2.106, -1.603, 1.519, -1.603, 1.529, -1.616, 2.096, -1.616, 1.025, 3.199, 0.8627, 3.201, 0.8627, 3.197, 1.025, 3.196, -0.2309, 1.527, -0.04967, 1.512, -0.04942, 1.516, -0.2307, 1.531, 0.1663, -1.179, 0.2535, -1.073, 0.2522, -1.071, 0.1647, -1.177, -0.4105, 1.54, -0.2309, 1.527, -0.2307, 1.531, -0.4103, 1.544, -0.4243, -2.154, -0.2858, -1.975, -0.2884, -1.972, -0.4264, -2.15, 0.2878, 3.158, 0.1156, 3.129, 0.1159, 3.125, 0.2882, 3.154, -0.588, 1.556, -0.4105, 1.54, -0.4103, 1.544, -0.5877, 1.56, 0.1156, 3.129, -0.05975, 3.105, -0.05952, 3.101, 0.1159, 3.125, -0.7633, 1.584, -0.588, 1.556, -0.5877, 1.56, -0.7627, 1.588, -1.469, 3.277, -1.62, 3.26, -1.62, 3.256, -1.469, 3.274, -1.874, 3.01, -1.923, 2.795, -1.921, 2.794, -1.872, 3.008, -0.05975, 3.105, -0.2359, 3.09, -0.2358, 3.086, -0.05952, 3.101, -0.9437, 1.635, -0.7633, 1.584, -0.7627, 1.588, -0.9429, 1.639, -1.821, 2.383, -1.718, 2.236, -1.717, 2.238, -1.818, 2.385, -1.923, 2.795, -1.905, 2.584, -1.902, 2.585, -1.921, 2.794, -0.2359, 3.09, -0.4115, 3.081, -0.4114, 3.077, -0.2358, 3.086, -1.232, 1.783, -1.091, 1.703, -1.09, 1.707, -1.231, 1.786, -0.4115, 3.081, -0.5848, 3.077, -0.5849, 3.073, -0.4114, 3.077, -1.369, 1.876, -1.232, 1.783, -1.231, 1.786, -1.368, 1.879, 2.727, 2.427, 2.639, 2.738, 2.635, 2.735, 2.722, 2.426, -0.5848, 3.077, -0.7512, 3.083, -0.7515, 3.08, -0.5849, 3.073, -1.507, 1.993, -1.369, 1.876, -1.368, 1.879, -1.506, 1.996, 2.106, -2.364, 2.106, -1.603, 2.096, -1.616, 2.096, -2.351, 1.519, -1.603, 1.518, -2.364, 1.528, -2.351, 1.529, -1.616, -1.913, -0.5107, -1.869, -0.83, -1.865, -0.8288, -1.909, -0.5101, 0.2535, -1.073, 0.3499, -0.9933, 0.3491, -0.991, 0.2522, -1.071, 1.208, 0.6699, 1.062, 0.8026, 1.06, 0.799, 1.205, 0.6668, -1.923, -0.1785, -1.913, -0.5107, -1.909, -0.5101, -1.919, -0.1788, -0.6075, -2.297, -0.4243, -2.154, -0.4264, -2.15, -0.6089, -2.292, 0.6758, 3.204, 0.4896, 3.194, 0.4899, 3.19, 0.6758, 3.2, -1.892, 0.1571, -1.923, -0.1785, -1.919, -0.1788, -1.887, 0.1557, -1.77, 3.164, -1.874, 3.01, -1.872, 3.008, -1.769, 3.161, -1.806, 0.4802, -1.892, 0.1571, -1.887, 0.1557, -1.802, 0.4774, -1.076, -2.319, -0.8446, -2.364, -0.8447, -2.359, -1.075, -2.314, -1.653, 0.7833, -1.806, 0.4802, -1.802, 0.4774, -1.649, 0.7793, -1.905, 2.584, -1.821, 2.383, -1.818, 2.385, -1.902, 2.585, -1.294, -2.179, -1.076, -2.319, -1.075, -2.314, -1.292, -2.174, -1.256, 1.142, -1.465, 0.9923, -1.463, 0.9878, -1.254, 1.137, -1.796, -1.141, -1.726, -1.402, -1.722, -1.4, -1.793, -1.139, -1.481, -1.96, -1.294, -2.179, -1.292, -2.174, -1.477, -1.956, -1.039, 1.245, -1.256, 1.142, -1.254, 1.137, -1.038, 1.24, 2.737, 2.101, 2.727, 2.427, 2.722, 2.426, 2.733, 2.101, -1.634, -1.67, -1.481, -1.96, -1.477, -1.956, -1.63, -1.668, -0.8248, 1.314, -1.039, 1.245, -1.038, 1.24, -0.8241, 1.309, -0.623, 1.356, -0.8248, 1.314, -0.8241, 1.309, -0.6226, 1.351, -0.4317, 1.378, -0.623, 1.356, -0.6226, 1.351, -0.4315, 1.374, 0.3499, -0.9933, 0.4544, -0.9438, 0.454, -0.9414, 0.3491, -0.991, -0.2483, 1.386, -0.4317, 1.378, -0.4315, 1.374, -0.2484, 1.382, -0.8446, -2.364, -0.6075, -2.297, -0.6089, -2.292, -0.8447, -2.359, 1.573, 3.328, 1.371, 3.268, 1.371, 3.264, 1.574, 3.323, 2.096, -1.616, 1.529, -1.616, 1.812, -1.981, 1.814, -1.983, -1.909, -0.5101, -1.865, -0.8288, -1.31, -0.7121, -1.321, -0.4713, -1.919, -0.1788, -1.909, -0.5101, -1.321, -0.4713, -1.326, -0.2339, -1.872, 3.008, -1.921, 2.794, -1.63, 2.76, -1.631, 2.837, -1.887, 0.1557, -1.919, -0.1788, -1.326, -0.2339, -1.324, -0.007272, -1.921, 2.794, -1.902, 2.585, -1.623, 2.675, -1.63, 2.76, -1.802, 0.4774, -1.887, 0.1557, -1.324, -0.007272, -1.314, 0.2014, 0.8822, 0.9137, 0.715, 1.008, 0.5128, 0.3023, 0.7038, 0.3276, -1.649, 0.7793, -1.802, 0.4774, -1.314, 0.2014, -1.291, 0.38, 1.438, 0.2825, 1.333, 0.5003, 1.038, 0.1779, 1.117, 0.1198, -1.254, 1.137, -1.463, 0.9878, -1.161, 0.4625, -1.007, 0.5334, 1.205, 0.6668, 1.06, 0.799, 0.8418, 0.3419, 0.9297, 0.2492, 1.192, -1.143, 1.337, -1.063, 1.172, -0.839, 1.14, -0.8741, -1.038, 1.24, -1.254, 1.137, -1.007, 0.5334, -0.84, 0.6025, -0.8241, 1.309, -1.038, 1.24, -0.84, 0.6025, -0.6632, 0.671, -1.075, -2.314, -0.8447, -2.359, -0.81, -1.839, -0.9074, -1.762, -0.6226, 1.351, -0.8241, 1.309, -0.6632, 0.671, -0.5197, 0.7163, -1.292, -2.174, -1.075, -2.314, -0.9074, -1.762, -1.012, -1.649, -0.4315, 1.374, -0.6226, 1.351, -0.5197, 0.7163, -0.3716, 0.7545, -1.477, -1.956, -1.292, -2.174, -1.012, -1.649, -1.117, -1.508, -0.2484, 1.382, -0.4315, 1.374, -0.3716, 0.7545, -0.225, 0.7857, -1.63, -1.668, -1.477, -1.956, -1.117, -1.508, -1.204, -1.351, -0.07154, 1.372, -0.2484, 1.382, -0.225, 0.7857, -0.08565, 0.8105, 0.1002, 1.339, -0.07154, 1.372, -0.08565, 0.8105, 0.04175, 0.8294, 0.2748, 1.276, 0.1002, 1.339, 0.04175, 0.8294, 0.1527, 0.8392, 1.197, 3.219, 1.025, 3.196, 1.017, 2.381, 1.263, 2.466, 0.4237, 1.192, 0.2748, 1.276, 0.1527, 0.8392, 0.241, 0.7265, 0.8627, 3.197, 0.6758, 3.2, 0.6749, 2.615, 0.8496, 2.585, 0.5613, -0.9277, 0.6639, -0.9517, 0.7699, -0.401, 0.6045, -0.1834, 0.6978, 1.415, 0.8938, 1.396, 0.9252, 2.027, 0.7404, 2.064, 0.4899, 3.19, 0.2882, 3.154, 0.416, 2.458, 0.5185, 2.634, 0.6639, -0.9517, 0.78, -1.006, 0.8914, -0.5552, 0.7699, -0.401, 1.025, 3.196, 0.8627, 3.197, 0.8496, 2.585, 1.017, 2.381, -1.09, 1.707, -0.9429, 1.639, -0.848, 2.099, -0.9307, 2.185, -0.7515, 3.08, -0.9006, 3.102, -0.9964, 2.519, -0.7884, 2.372, 0.78, -1.006, 0.9074, -1.077, 0.9879, -0.6796, 0.8914, -0.5552, -1.463, 0.9878, -1.649, 0.7793, -1.291, 0.38, -1.161, 0.4625, 1.371, 3.264, 1.197, 3.219, 1.263, 2.466, 1.552, 2.446, 0.9074, -1.077, 1.046, -1.134, 1.069, -0.7862, 0.9879, -0.6796, 0.2882, 3.154, 0.1159, 3.125, 0.1839, 2.447, 0.416, 2.458, -0.9006, 3.102, -1.045, 3.14, -1.18, 2.506, -0.9964, 2.519, 1.046, -1.134, 1.192, -1.143, 1.14, -0.8741, 1.069, -0.7862, 0.1159, 3.125, -0.05952, 3.101, -0.01799, 2.442, 0.1839, 2.447, -0.05952, 3.101, -0.2358, 3.086, -0.2105, 2.437, -0.01799, 2.442, 2.481, 1.567, 2.647, 1.785, 2.32, 2.012, 2.278, 1.957, -0.2358, 3.086, -0.4114, 3.077, -0.3997, 2.434, -0.2105, 2.437, 2.049, 3.322, 1.817, 3.359, 1.759, 2.76, 1.879, 2.718, 0.715, 1.008, 0.5668, 1.099, 0.3431, 0.5775, 0.5128, 0.3023, -0.4114, 3.077, -0.5849, 3.073, -0.5963, 2.434, -0.3997, 2.434, 0.07487, -1.317, 0.1647, -1.177, -0.1934, -0.7773, -0.1962, -0.9983, -0.5849, 3.073, -0.7515, 3.08, -0.7884, 2.372, -0.5963, 2.434, 1.492, 0.05842, 1.438, 0.2825, 1.117, 0.1198, 1.1, -0.009925, -0.175, -1.766, -0.09303, -1.608, -0.4416, -1.266, -0.6001, -1.422, 1.514, -0.1778, 1.492, 0.05842, 1.1, -0.009925, 1.073, -0.1715, -1.311, 3.243, -1.469, 3.274, -1.467, 2.874, -1.375, 2.831, -1.869, -0.83, -1.796, -1.141, -1.793, -1.139, -1.865, -0.8288, 0.5042, 1.439, 0.6975, 1.411, 0.6978, 1.415, 0.5046, 1.443, 0.8936, 1.391, 1.1, 1.387, 1.1, 1.392, 0.8938, 1.396, -1.31, 3.246, -1.469, 3.277, -1.469, 3.274, -1.311, 3.243, 1.1, 1.387, 1.296, 1.39, 1.296, 1.394, 1.1, 1.392, -1.62, 3.26, -1.77, 3.164, -1.769, 3.161, -1.62, 3.256, -0.1727, -1.768, -0.09099, -1.61, -0.09303, -1.608, -0.175, -1.766, 1.296, 1.39, 1.49, 1.391, 1.49, 1.395, 1.296, 1.394, 1.49, 1.391, 1.683, 1.387, 1.683, 1.392, 1.49, 1.395, 0.07674, -1.319, 0.1663, -1.179, 0.1647, -1.177, 0.07487, -1.317, 1.683, 1.387, 1.883, 1.387, 1.883, 1.392, 1.683, 1.392, 2.05, 3.327, 1.817, 3.364, 1.817, 3.359, 2.049, 3.322, 1.883, 1.387, 2.09, 1.404, 2.09, 1.409, 1.883, 1.392, 1.193, -1.147, 1.339, -1.066, 1.337, -1.063, 1.192, -1.143, 1.518, -2.364, 2.106, -2.364, 2.096, -2.351, 1.528, -2.351, 2.09, 1.404, 2.296, 1.456, 2.295, 1.461, 2.09, 1.409, 2.296, 1.456, 2.483, 1.563, 2.481, 1.567, 2.295, 1.461, -0.9001, 3.105, -1.044, 3.143, -1.045, 3.14, -0.9006, 3.102, -1.619, 2.115, -1.507, 1.993, -1.506, 1.996, -1.618, 2.117, 0.568, 1.103, 0.4249, 1.195, 0.4237, 1.192, 0.5668, 1.099, -1.718, 2.236, -1.619, 2.115, -1.618, 2.117, -1.717, 2.238, 1.339, -1.066, 1.446, -0.8856, 1.443, -0.8837, 1.337, -1.063, 1.441, 0.2843, 1.336, 0.5029, 1.333, 0.5003, 1.438, 0.2825, 1.446, -0.8856, 1.498, -0.6576, 1.495, -0.6567, 1.443, -0.8837, 0.8837, 0.9176, 0.7162, 1.012, 0.715, 1.008, 0.8822, 0.9137, -0.2858, -1.975, -0.1727, -1.768, -0.175, -1.766, -0.2884, -1.972, 1.498, -0.6576, 1.517, -0.4185, 1.514, -0.4182, 1.495, -0.6567, 1.517, -0.4185, 1.517, -0.1776, 1.514, -0.1778, 1.514, -0.4182, 1.517, -0.1776, 1.495, 0.05924, 1.492, 0.05842, 1.514, -0.1778, 2.278, 3.21, 2.05, 3.327, 2.049, 3.322, 2.275, 3.205, 1.371, 3.268, 1.197, 3.223, 1.197, 3.219, 1.371, 3.264, 1.495, 0.05924, 1.441, 0.2843, 1.438, 0.2825, 1.492, 0.05842, 2.488, 3.004, 2.278, 3.21, 2.275, 3.205, 2.485, 3.0, -0.7512, 3.083, -0.9001, 3.105, -0.9006, 3.102, -0.7515, 3.08, 0.7162, 1.012, 0.568, 1.103, 0.5668, 1.099, 0.715, 1.008, 2.483, 1.563, 2.651, 1.782, 2.647, 1.785, 2.481, 1.567, 0.4544, -0.9438, 0.5612, -0.9301, 0.5613, -0.9277, 0.454, -0.9414, -1.044, 3.143, -1.174, 3.193, -1.174, 3.19, -1.045, 3.14, 1.336, 0.5029, 1.208, 0.6699, 1.205, 0.6668, 1.333, 0.5003, -1.465, 0.9923, -1.653, 0.7833, -1.649, 0.7793, -1.463, 0.9878, -1.174, 3.193, -1.31, 3.246, -1.311, 3.243, -1.174, 3.19, 1.046, -1.138, 1.193, -1.147, 1.192, -1.143, 1.046, -1.134, 1.062, 0.8026, 0.8837, 0.9176, 0.8822, 0.9137, 1.06, 0.799, -1.091, 1.703, -0.9437, 1.635, -0.9429, 1.639, -1.09, 1.707, 0.9065, -1.08, 1.046, -1.138, 1.046, -1.134, 0.9074, -1.077, 2.651, 1.782, 2.737, 2.101, 2.733, 2.101, 2.647, 1.785, 0.6975, 1.411, 0.8936, 1.391, 0.8938, 1.396, 0.6978, 1.415, -0.09099, -1.61, -0.007868, -1.46, -0.009802, -1.459, -0.09303, -1.608, 0.4896, 3.194, 0.2878, 3.158, 0.2882, 3.154, 0.4899, 3.19, 0.7791, -1.009, 0.9065, -1.08, 0.9074, -1.077, 0.78, -1.006, -1.726, -1.402, -1.634, -1.67, -1.63, -1.668, -1.722, -1.4, 0.4249, 1.195, 0.2758, 1.279, 0.2748, 1.276, 0.4237, 1.192, -0.007868, -1.46, 0.07674, -1.319, 0.07487, -1.317, -0.009802, -1.459, 0.8627, 3.201, 0.6758, 3.204, 0.6758, 3.2, 0.8627, 3.197, 0.6633, -0.9542, 0.7791, -1.009, 0.78, -1.006, 0.6639, -0.9517, 0.2758, 1.279, 0.1009, 1.343, 0.1002, 1.339, 0.2748, 1.276, 1.197, 3.223, 1.025, 3.199, 1.025, 3.196, 1.197, 3.219, 0.5612, -0.9301, 0.6633, -0.9542, 0.6639, -0.9517, 0.5613, -0.9277, 0.1009, 1.343, -0.07123, 1.376, -0.07154, 1.372, 0.1002, 1.339, 1.817, 3.364, 1.573, 3.328, 1.574, 3.323, 1.817, 3.359, -0.07123, 1.376, -0.2483, 1.386, -0.2484, 1.382, -0.07154, 1.372, -1.506, 1.996, -1.368, 1.879, -1.196, 2.306, -1.309, 2.334, -1.368, 1.879, -1.231, 1.786, -1.062, 2.267, -1.196, 2.306, 0.454, -0.9414, 0.5613, -0.9277, 0.6045, -0.1834, 0.3605, -0.3181, -1.865, -0.8288, -1.793, -1.139, -1.157, -0.8508, -1.31, -0.7121, -1.231, 1.786, -1.09, 1.707, -0.9307, 2.185, -1.062, 2.267, 1.333, 0.5003, 1.205, 0.6668, 0.9297, 0.2492, 1.038, 0.1779, -0.9429, 1.639, -0.7627, 1.588, -0.7212, 2.132, -0.848, 2.099, 1.06, 0.799, 0.8822, 0.9137, 0.7038, 0.3276, 0.8418, 0.3419, -1.62, 3.256, -1.769, 3.161, -1.591, 2.886, -1.552, 2.931, -0.7627, 1.588, -0.5877, 1.56, -0.5651, 2.172, -0.7212, 2.132, 2.647, 1.785, 2.733, 2.101, 2.272, 2.122, 2.32, 2.012, -0.5877, 1.56, -0.4103, 1.544, -0.3915, 2.188, -0.5651, 2.172, -1.722, -1.4, -1.63, -1.668, -1.204, -1.351, -1.173, -1.122, 1.528, -2.351, 2.096, -2.351, 1.812, -1.986, 1.81, -1.983, -0.4103, 1.544, -0.2307, 1.531, -0.2079, 2.191, -0.3915, 2.188, -0.8447, -2.359, -0.6089, -2.292, -0.706, -1.733, -0.81, -1.839, -0.2307, 1.531, -0.04942, 1.516, -0.01893, 2.19, -0.2079, 2.191, 0.3491, -0.991, 0.454, -0.9414, 0.3605, -0.3181, 0.1638, -0.4469, -1.618, 2.117, -1.506, 1.996, -1.309, 2.334, -1.37, 2.484, -0.04942, 1.516, 0.1332, 1.497, 0.1758, 2.184, -0.01893, 2.19, 2.733, 2.101, 2.722, 2.426, 2.228, 2.268, 2.272, 2.122, -1.717, 2.238, -1.618, 2.117, -1.37, 2.484, -1.441, 2.662, 0.1332, 1.497, 0.3174, 1.473, 0.3681, 2.162, 0.1758, 2.184, -1.793, -1.139, -1.722, -1.4, -1.173, -1.122, -1.157, -0.8508, 0.3174, 1.473, 0.5046, 1.443, 0.5426, 2.111, 0.3681, 2.162, -1.902, 2.585, -1.818, 2.385, -1.553, 2.668, -1.623, 2.675, -0.2884, -1.972, -0.175, -1.766, -0.6001, -1.422, -0.5678, -1.58, 0.5046, 1.443, 0.6978, 1.415, 0.7404, 2.064, 0.5426, 2.111, 0.8938, 1.396, 1.1, 1.392, 1.096, 2.079, 0.9252, 2.027, -1.769, 3.161, -1.872, 3.008, -1.631, 2.837, -1.591, 2.886, 2.275, 3.205, 2.049, 3.322, 1.879, 2.718, 2.006, 2.649, 1.1, 1.392, 1.296, 1.394, 1.292, 2.126, 1.096, 2.079, -0.6089, -2.292, -0.4264, -2.15, -0.6299, -1.652, -0.706, -1.733, 2.485, 3.0, 2.275, 3.205, 2.006, 2.649, 2.12, 2.577, 1.296, 1.394, 1.49, 1.395, 1.503, 2.129, 1.292, 2.126, 0.2522, -1.071, 0.3491, -0.991, 0.1638, -0.4469, -0.01928, -0.5859, 1.49, 1.395, 1.683, 1.392, 1.673, 2.086, 1.503, 2.129, 1.529, -1.616, 1.528, -2.351, 1.81, -1.983, 1.812, -1.981, 1.683, 1.392, 1.883, 1.392, 1.842, 2.046, 1.673, 2.086, 2.096, -2.351, 2.096, -1.616, 1.814, -1.983, 1.812, -1.986, -1.045, 3.14, -1.174, 3.19, -1.306, 2.721, -1.18, 2.506, 1.883, 1.392, 2.09, 1.409, 2.01, 2.021, 1.842, 2.046, 2.722, 2.426, 2.635, 2.735, 2.174, 2.433, 2.228, 2.268, -1.174, 3.19, -1.311, 3.243, -1.375, 2.831, -1.306, 2.721, 2.09, 1.409, 2.295, 1.461, 2.159, 1.994, 2.01, 2.021, -1.818, 2.385, -1.717, 2.238, -1.441, 2.662, -1.553, 2.668, -0.09303, -1.608, -0.009802, -1.459, -0.3084, -1.126, -0.4416, -1.266, 2.295, 1.461, 2.481, 1.567, 2.278, 1.957, 2.159, 1.994, -1.469, 3.274, -1.62, 3.256, -1.552, 2.931, -1.467, 2.874, -0.009802, -1.459, 0.07487, -1.317, -0.1962, -0.9983, -0.3084, -1.126, 0.5668, 1.099, 0.4237, 1.192, 0.241, 0.7265, 0.3431, 0.5775, -0.4264, -2.15, -0.2884, -1.972, -0.5678, -1.58, -0.6299, -1.652, 1.817, 3.359, 1.574, 3.323, 1.669, 2.652, 1.759, 2.76, 0.1647, -1.177, 0.2522, -1.071, -0.01928, -0.5859, -0.1934, -0.7773, 1.574, 3.323, 1.371, 3.264, 1.552, 2.446, 1.669, 2.652, 1.337, -1.063, 1.443, -0.8837, 1.111, -0.7285, 1.172, -0.839, 2.635, 2.735, 2.485, 3.0, 2.12, 2.577, 2.174, 2.433, 1.443, -0.8837, 1.495, -0.6567, 1.013, -0.5553, 1.111, -0.7285, 1.495, -0.6567, 1.514, -0.4182, 1.035, -0.3508, 1.013, -0.5553, 0.6758, 3.2, 0.4899, 3.19, 0.5185, 2.634, 0.6749, 2.615, 1.514, -0.4182, 1.514, -0.1778, 1.073, -0.1715, 1.035, -0.3508])
me_plane_001.materials.append(mat_wallhedge)
me_plane_001.use_remesh_preserve_volume = False
me_plane_001.use_remesh_preserve_attributes = False
me_plane_001.use_mirror_vertex_groups = False
me_plane_001.update()

# ---- objects
ob_ground = bpy.data.objects.new('Ground', me_plane_003)
ob_roof = bpy.data.objects.new('Roof', me_plane_002)
ob_wall = bpy.data.objects.new('Wall', me_plane_001)
ob_lamp = bpy.data.objects.new('Lamp', light_lamp)
ob_camera = bpy.data.objects.new('Camera', cam_camera)

# ---- transforms, parenting, visibility, modifiers, constraints
ob_ground.location = (0.0, 0.1099, 0.0)
ob_ground.scale = (8.011, 8.011, 8.011)
ob_ground.lineart.crease_threshold = 0.0
ob_roof.location = (0.0, 0.1493, 0.0)
ob_roof.scale = (8.011, 8.011, 8.011)
ob_roof.lineart.crease_threshold = 0.0
ob_wall.location = (0.0, 0.1099, 0.0)
ob_wall.scale = (8.011, 8.011, 8.011)
ob_wall.lineart.crease_threshold = 0.0
ob_lamp.location = (4.076, 1.005, 5.904)
ob_lamp.rotation_euler = (0.6503, 0.05522, 1.866)
ob_lamp.lock_rotations_4d = False
ob_lamp.empty_display_type = 'ARROWS'
ob_lamp.color = (0.0, 0.0, 0.0, 0.0)
ob_lamp.lineart.crease_threshold = 0.0
ob_camera.location = (7.481, -6.508, 5.344)
ob_camera.rotation_euler = (1.109, 0.01082, 0.8149)
ob_camera.lock_rotations_4d = False
ob_camera.empty_display_type = 'ARROWS'
ob_camera.color = (0.0, 0.0, 0.0, 0.0)
ob_camera.hide_viewport = True
ob_camera.display_type = 'WIRE'
ob_camera.lineart.crease_threshold = 0.0

# ---- collection membership
col_collection_1.objects.link(ob_ground)
col_collection_1.objects.link(ob_roof)
col_collection_1.objects.link(ob_wall)
col_collection_1.objects.link(ob_lamp)
col_collection_1.objects.link(ob_camera)

# ---- scene / render settings (as saved in the file)
scene.camera = ob_camera
scene.frame_start = 1; scene.frame_end = 250; scene.frame_set(1)
scene.render.engine = 'BLENDER_EEVEE_NEXT'
scene.render.resolution_percentage = 50
scene.render.dither_intensity = 0.0
scene.cycles.use_denoising = False
scene.cycles.samples = 10
scene.cycles.sampling_pattern = 'TABULATED_SOBOL'
scene.cycles.light_sampling_threshold = 0.0
scene.cycles.use_adaptive_sampling = False
scene.cycles.use_light_tree = False
scene.cycles.blur_glossy = 0.0
scene.cycles.pixel_filter_type = 'GAUSSIAN'
scene.cycles.sample_clamp_indirect = 0.0
scene.view_settings.view_transform = 'Standard'
bpy.context.view_layer.update()
